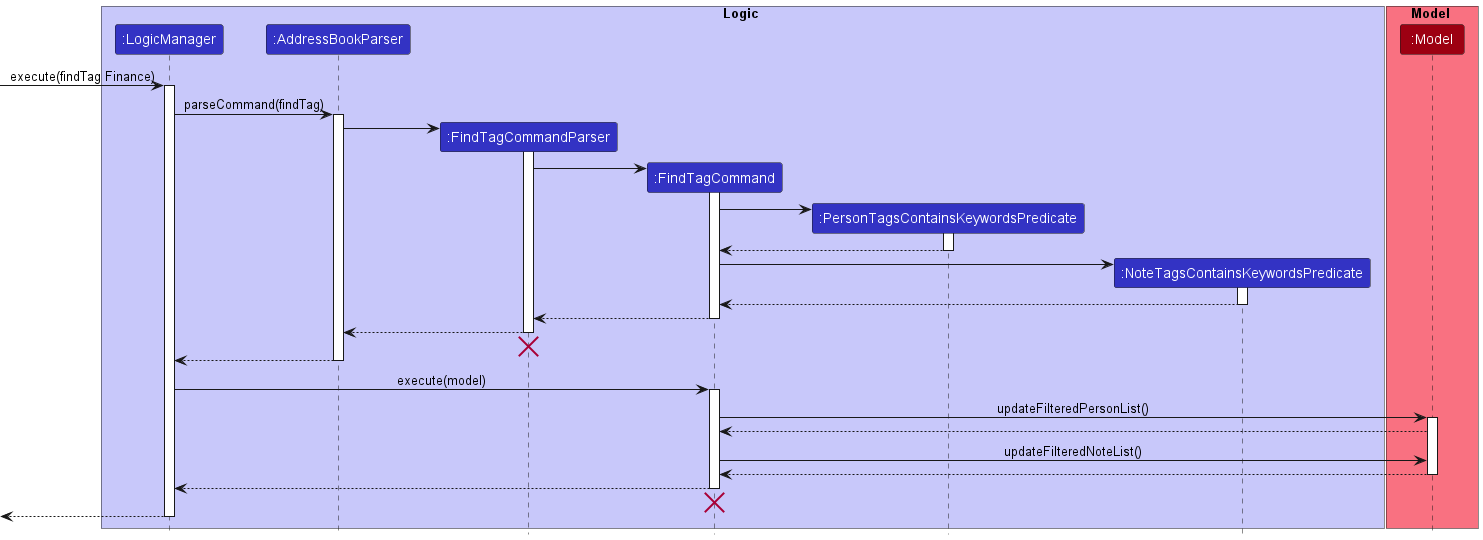

The diagram above was rendered by PlantUML. Its source (embedded in the PNG):
@startuml
!include style.puml

box Logic LOGIC_COLOR_T1
participant ":LogicManager" as LogicManager LOGIC_COLOR
participant ":AddressBookParser" as AddressBookParser LOGIC_COLOR
participant ":FindTagCommandParser" as FindTagCommandParser LOGIC_COLOR
participant ":FindTagCommand" as FindTagCommand LOGIC_COLOR
participant ":PersonTagsContainsKeywordsPredicate" as PersonTagsContainsKeywordsPredicate LOGIC_COLOR
participant ":NoteTagsContainsKeywordsPredicate" as NoteTagsContainsKeywordsPredicate LOGIC_COLOR
end box

box Model MODEL_COLOR_T1
participant ":Model" as Model MODEL_COLOR
end box

[-> LogicManager : execute(findTag Finance)
activate LogicManager

LogicManager -> AddressBookParser : parseCommand(findTag)
activate AddressBookParser

create FindTagCommandParser
AddressBookParser -> FindTagCommandParser
activate FindTagCommandParser

create FindTagCommand
FindTagCommandParser -> FindTagCommand
activate FindTagCommand

create PersonTagsContainsKeywordsPredicate
FindTagCommand -> PersonTagsContainsKeywordsPredicate
activate PersonTagsContainsKeywordsPredicate

PersonTagsContainsKeywordsPredicate --> FindTagCommand
deactivate PersonTagsContainsKeywordsPredicate

create NoteTagsContainsKeywordsPredicate
FindTagCommand -> NoteTagsContainsKeywordsPredicate
activate NoteTagsContainsKeywordsPredicate

NoteTagsContainsKeywordsPredicate --> FindTagCommand
deactivate NoteTagsContainsKeywordsPredicate


FindTagCommand --> FindTagCommandParser
deactivate FindTagCommand

FindTagCommandParser --> AddressBookParser
deactivate FindTagCommandParser
FindTagCommandParser -[hidden]-> AddressBookParser
destroy FindTagCommandParser

AddressBookParser --> LogicManager
deactivate AddressBookParser

LogicManager -> FindTagCommand :execute(model)
activate FindTagCommand

FindTagCommand -> Model :updateFilteredPersonList()
activate Model

Model --> FindTagCommand

FindTagCommand -> Model :updateFilteredNoteList()

Model --> FindTagCommand
deactivate Model

FindTagCommand --> LogicManager
deactivate FindTagCommand
FindTagCommand -[hidden]-> LogicManager
destroy FindTagCommand

<-- LogicManager
deactivate LogicManager

@enduml